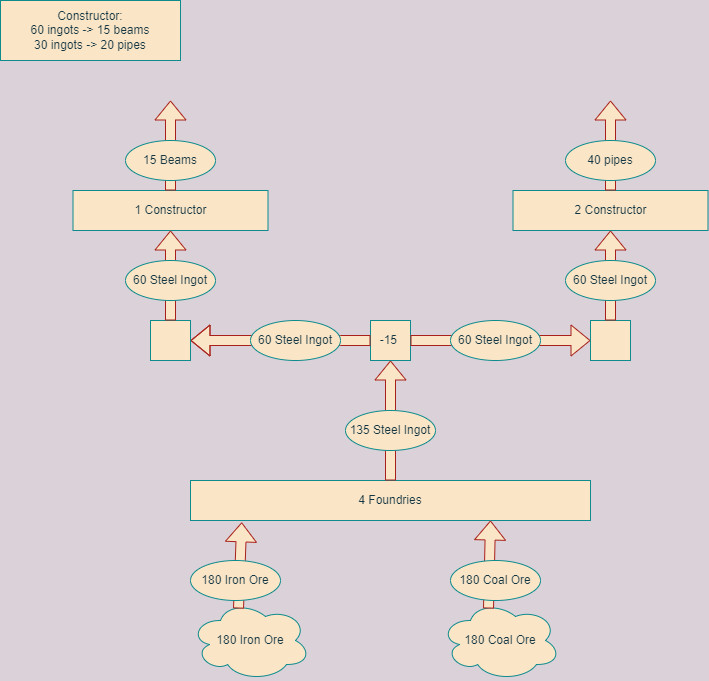

The diagram above was exported from draw.io. Its source (the exported page's mxGraphModel, read from the mxfile embedded in the PNG):
<mxGraphModel dx="905" dy="641" grid="1" gridSize="10" guides="1" tooltips="1" connect="1" arrows="1" fold="1" page="1" pageScale="1" pageWidth="850" pageHeight="1100" background="#DAD2D8" math="0" shadow="0">
  <root>
    <mxCell id="0" />
    <mxCell id="1" parent="0" />
    <mxCell id="oWL-iezvlg87hEDmsNiW-1" value="180 Iron Ore" style="ellipse;shape=cloud;whiteSpace=wrap;html=1;fontColor=#143642;strokeColor=#0F8B8D;fillColor=#FAE5C7;" vertex="1" parent="1">
      <mxGeometry x="240" y="960" width="120" height="80" as="geometry" />
    </mxCell>
    <mxCell id="oWL-iezvlg87hEDmsNiW-2" value="180 Coal Ore" style="ellipse;shape=cloud;whiteSpace=wrap;html=1;fontColor=#143642;strokeColor=#0F8B8D;fillColor=#FAE5C7;" vertex="1" parent="1">
      <mxGeometry x="490" y="960" width="120" height="80" as="geometry" />
    </mxCell>
    <mxCell id="oWL-iezvlg87hEDmsNiW-3" value="4 Foundries" style="rounded=0;whiteSpace=wrap;html=1;fontColor=#143642;strokeColor=#0F8B8D;fillColor=#FAE5C7;" vertex="1" parent="1">
      <mxGeometry x="240" y="840" width="400" height="40" as="geometry" />
    </mxCell>
    <mxCell id="oWL-iezvlg87hEDmsNiW-4" value="" style="shape=flexArrow;endArrow=classic;html=1;rounded=0;fontColor=#143642;strokeColor=#A8201A;fillColor=#FAE5C7;exitX=0.4;exitY=0.1;exitDx=0;exitDy=0;exitPerimeter=0;entryX=0.128;entryY=1.046;entryDx=0;entryDy=0;entryPerimeter=0;" edge="1" parent="1" source="oWL-iezvlg87hEDmsNiW-1" target="oWL-iezvlg87hEDmsNiW-3">
      <mxGeometry width="50" height="50" relative="1" as="geometry">
        <mxPoint x="360" y="720" as="sourcePoint" />
        <mxPoint x="410" y="670" as="targetPoint" />
      </mxGeometry>
    </mxCell>
    <mxCell id="oWL-iezvlg87hEDmsNiW-5" value="" style="shape=flexArrow;endArrow=classic;html=1;rounded=0;fontColor=#143642;strokeColor=#A8201A;fillColor=#FAE5C7;exitX=0.4;exitY=0.1;exitDx=0;exitDy=0;exitPerimeter=0;entryX=0.75;entryY=1;entryDx=0;entryDy=0;" edge="1" parent="1" source="oWL-iezvlg87hEDmsNiW-2" target="oWL-iezvlg87hEDmsNiW-3">
      <mxGeometry width="50" height="50" relative="1" as="geometry">
        <mxPoint x="360" y="820" as="sourcePoint" />
        <mxPoint x="410" y="770" as="targetPoint" />
      </mxGeometry>
    </mxCell>
    <mxCell id="oWL-iezvlg87hEDmsNiW-6" value="180 Iron Ore" style="ellipse;whiteSpace=wrap;html=1;fillColor=#FAE5C7;strokeColor=#0F8B8D;fontColor=#143642;" vertex="1" parent="1">
      <mxGeometry x="240" y="920" width="90" height="40" as="geometry" />
    </mxCell>
    <mxCell id="oWL-iezvlg87hEDmsNiW-7" value="180 Coal Ore" style="ellipse;whiteSpace=wrap;html=1;fillColor=#FAE5C7;strokeColor=#0F8B8D;fontColor=#143642;" vertex="1" parent="1">
      <mxGeometry x="500" y="920" width="90" height="40" as="geometry" />
    </mxCell>
    <mxCell id="oWL-iezvlg87hEDmsNiW-8" value="" style="shape=flexArrow;endArrow=classic;html=1;rounded=0;fontColor=#143642;strokeColor=#A8201A;fillColor=#FAE5C7;exitX=0.5;exitY=0;exitDx=0;exitDy=0;" edge="1" parent="1" source="oWL-iezvlg87hEDmsNiW-3">
      <mxGeometry width="50" height="50" relative="1" as="geometry">
        <mxPoint x="190" y="720" as="sourcePoint" />
        <mxPoint x="440" y="720" as="targetPoint" />
      </mxGeometry>
    </mxCell>
    <mxCell id="oWL-iezvlg87hEDmsNiW-9" value="135 Steel Ingot" style="ellipse;whiteSpace=wrap;html=1;fillColor=#FAE5C7;strokeColor=#0F8B8D;fontColor=#143642;" vertex="1" parent="1">
      <mxGeometry x="395" y="770" width="90" height="40" as="geometry" />
    </mxCell>
    <mxCell id="oWL-iezvlg87hEDmsNiW-10" value="Constructor:&lt;br&gt;60 ingots -&amp;gt; 15 beams&lt;br&gt;30 ingots -&amp;gt; 20 pipes" style="rounded=0;whiteSpace=wrap;html=1;fontColor=#143642;strokeColor=#0F8B8D;fillColor=#FAE5C7;" vertex="1" parent="1">
      <mxGeometry x="50" y="360" width="180" height="60" as="geometry" />
    </mxCell>
    <mxCell id="oWL-iezvlg87hEDmsNiW-11" value="-15&amp;nbsp;" style="whiteSpace=wrap;html=1;aspect=fixed;fontColor=#143642;strokeColor=#0F8B8D;fillColor=#FAE5C7;" vertex="1" parent="1">
      <mxGeometry x="420" y="680" width="40" height="40" as="geometry" />
    </mxCell>
    <mxCell id="oWL-iezvlg87hEDmsNiW-12" value="" style="shape=flexArrow;endArrow=classic;html=1;rounded=0;fontColor=#143642;strokeColor=#A8201A;fillColor=#FAE5C7;" edge="1" parent="1" source="oWL-iezvlg87hEDmsNiW-11">
      <mxGeometry width="50" height="50" relative="1" as="geometry">
        <mxPoint x="250" y="750" as="sourcePoint" />
        <mxPoint x="240" y="700" as="targetPoint" />
        <Array as="points">
          <mxPoint x="390" y="700" />
        </Array>
      </mxGeometry>
    </mxCell>
    <mxCell id="oWL-iezvlg87hEDmsNiW-13" value="" style="whiteSpace=wrap;html=1;aspect=fixed;fontColor=#143642;strokeColor=#0F8B8D;fillColor=#FAE5C7;" vertex="1" parent="1">
      <mxGeometry x="200" y="680" width="40" height="40" as="geometry" />
    </mxCell>
    <mxCell id="oWL-iezvlg87hEDmsNiW-15" value="" style="shape=flexArrow;endArrow=classic;html=1;rounded=0;fontColor=#143642;strokeColor=#A8201A;fillColor=#FAE5C7;exitX=1;exitY=0.5;exitDx=0;exitDy=0;" edge="1" parent="1" source="oWL-iezvlg87hEDmsNiW-11">
      <mxGeometry width="50" height="50" relative="1" as="geometry">
        <mxPoint x="340" y="760" as="sourcePoint" />
        <mxPoint x="640" y="700" as="targetPoint" />
      </mxGeometry>
    </mxCell>
    <mxCell id="oWL-iezvlg87hEDmsNiW-16" value="" style="whiteSpace=wrap;html=1;aspect=fixed;fontColor=#143642;strokeColor=#0F8B8D;fillColor=#FAE5C7;" vertex="1" parent="1">
      <mxGeometry x="640" y="680" width="40" height="40" as="geometry" />
    </mxCell>
    <mxCell id="oWL-iezvlg87hEDmsNiW-28" value="60 Steel Ingot" style="ellipse;whiteSpace=wrap;html=1;fillColor=#FAE5C7;strokeColor=#0F8B8D;fontColor=#143642;" vertex="1" parent="1">
      <mxGeometry x="300" y="680" width="90" height="40" as="geometry" />
    </mxCell>
    <mxCell id="oWL-iezvlg87hEDmsNiW-29" value="60 Steel Ingot" style="ellipse;whiteSpace=wrap;html=1;fillColor=#FAE5C7;strokeColor=#0F8B8D;fontColor=#143642;" vertex="1" parent="1">
      <mxGeometry x="500" y="680" width="90" height="40" as="geometry" />
    </mxCell>
    <mxCell id="oWL-iezvlg87hEDmsNiW-31" value="1 Constructor" style="rounded=0;whiteSpace=wrap;html=1;fontColor=#143642;strokeColor=#0F8B8D;fillColor=#FAE5C7;" vertex="1" parent="1">
      <mxGeometry x="122.5" y="550" width="195" height="40" as="geometry" />
    </mxCell>
    <mxCell id="oWL-iezvlg87hEDmsNiW-32" value="" style="shape=flexArrow;endArrow=classic;html=1;rounded=0;fontColor=#143642;strokeColor=#A8201A;fillColor=#FAE5C7;exitX=0.5;exitY=0;exitDx=0;exitDy=0;entryX=0.5;entryY=1;entryDx=0;entryDy=0;" edge="1" parent="1" source="oWL-iezvlg87hEDmsNiW-13" target="oWL-iezvlg87hEDmsNiW-31">
      <mxGeometry width="50" height="50" relative="1" as="geometry">
        <mxPoint x="340" y="740" as="sourcePoint" />
        <mxPoint x="390" y="690" as="targetPoint" />
      </mxGeometry>
    </mxCell>
    <mxCell id="oWL-iezvlg87hEDmsNiW-33" value="60 Steel Ingot" style="ellipse;whiteSpace=wrap;html=1;fillColor=#FAE5C7;strokeColor=#0F8B8D;fontColor=#143642;" vertex="1" parent="1">
      <mxGeometry x="175" y="620" width="90" height="40" as="geometry" />
    </mxCell>
    <mxCell id="oWL-iezvlg87hEDmsNiW-34" value="" style="shape=flexArrow;endArrow=classic;html=1;rounded=0;fontColor=#143642;strokeColor=#A8201A;fillColor=#FAE5C7;exitX=0.5;exitY=0;exitDx=0;exitDy=0;" edge="1" parent="1" source="oWL-iezvlg87hEDmsNiW-31">
      <mxGeometry width="50" height="50" relative="1" as="geometry">
        <mxPoint x="300" y="620" as="sourcePoint" />
        <mxPoint x="220" y="460" as="targetPoint" />
      </mxGeometry>
    </mxCell>
    <mxCell id="oWL-iezvlg87hEDmsNiW-35" value="15 Beams" style="ellipse;whiteSpace=wrap;html=1;fillColor=#FAE5C7;strokeColor=#0F8B8D;fontColor=#143642;" vertex="1" parent="1">
      <mxGeometry x="175" y="500" width="90" height="40" as="geometry" />
    </mxCell>
    <mxCell id="oWL-iezvlg87hEDmsNiW-38" value="" style="shape=flexArrow;endArrow=classic;html=1;rounded=0;fontColor=#143642;strokeColor=#A8201A;fillColor=#FAE5C7;exitX=0.5;exitY=0;exitDx=0;exitDy=0;entryX=0.5;entryY=1;entryDx=0;entryDy=0;" edge="1" parent="1">
      <mxGeometry width="50" height="50" relative="1" as="geometry">
        <mxPoint x="660" y="680" as="sourcePoint" />
        <mxPoint x="660" y="590" as="targetPoint" />
      </mxGeometry>
    </mxCell>
    <mxCell id="oWL-iezvlg87hEDmsNiW-39" value="60 Steel Ingot" style="ellipse;whiteSpace=wrap;html=1;fillColor=#FAE5C7;strokeColor=#0F8B8D;fontColor=#143642;" vertex="1" parent="1">
      <mxGeometry x="615" y="620" width="90" height="40" as="geometry" />
    </mxCell>
    <mxCell id="oWL-iezvlg87hEDmsNiW-40" value="2 Constructor" style="rounded=0;whiteSpace=wrap;html=1;fontColor=#143642;strokeColor=#0F8B8D;fillColor=#FAE5C7;" vertex="1" parent="1">
      <mxGeometry x="562.5" y="550" width="195" height="40" as="geometry" />
    </mxCell>
    <mxCell id="oWL-iezvlg87hEDmsNiW-41" value="" style="shape=flexArrow;endArrow=classic;html=1;rounded=0;fontColor=#143642;strokeColor=#A8201A;fillColor=#FAE5C7;exitX=0.5;exitY=0;exitDx=0;exitDy=0;" edge="1" parent="1">
      <mxGeometry width="50" height="50" relative="1" as="geometry">
        <mxPoint x="660" y="550" as="sourcePoint" />
        <mxPoint x="660" y="460" as="targetPoint" />
      </mxGeometry>
    </mxCell>
    <mxCell id="oWL-iezvlg87hEDmsNiW-42" value="40 pipes" style="ellipse;whiteSpace=wrap;html=1;fillColor=#FAE5C7;strokeColor=#0F8B8D;fontColor=#143642;" vertex="1" parent="1">
      <mxGeometry x="615" y="500" width="90" height="40" as="geometry" />
    </mxCell>
  </root>
</mxGraphModel>